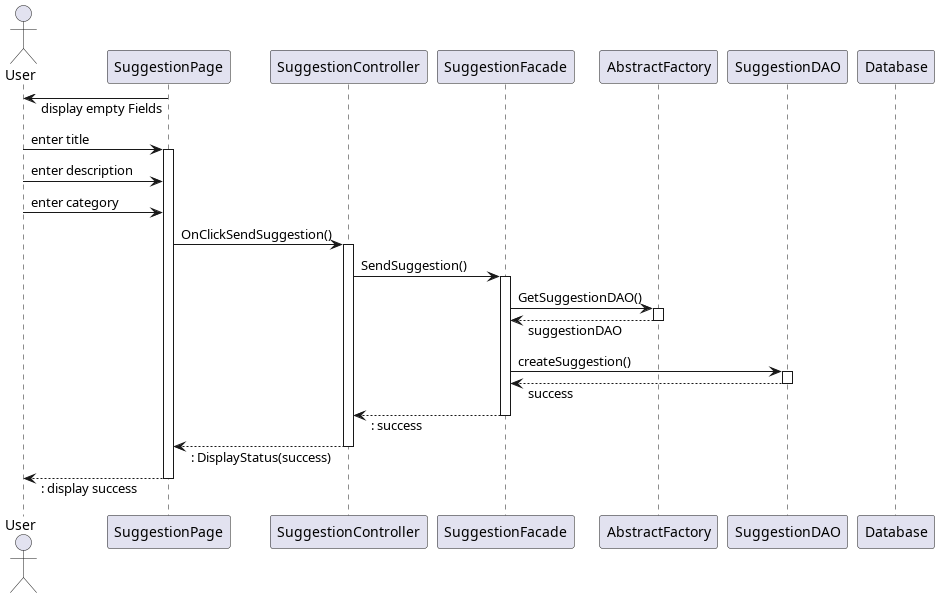

The diagram above was rendered by PlantUML. Its source (embedded in the PNG):
@startuml

skinparam responseMessageBelowArrow true

 actor User
 participant "SuggestionPage" as UI
 participant "SuggestionController" as Controller
 participant "SuggestionFacade" as Facade
 participant "AbstractFactory" as Factory
 participant "SuggestionDAO" as DAO
 participant "Database" as DB

    UI -> User : display empty Fields
    User -> UI++ : enter title
    User -> UI : enter description
    User -> UI : enter category
    UI -> Controller++ : OnClickSendSuggestion()
    Controller -> Facade++ : SendSuggestion()
Facade -> Factory++ : GetSuggestionDAO()
return suggestionDAO
Facade -> DAO++ : createSuggestion()
return success
return : success
return : DisplayStatus(success)
return : display success

@enduml